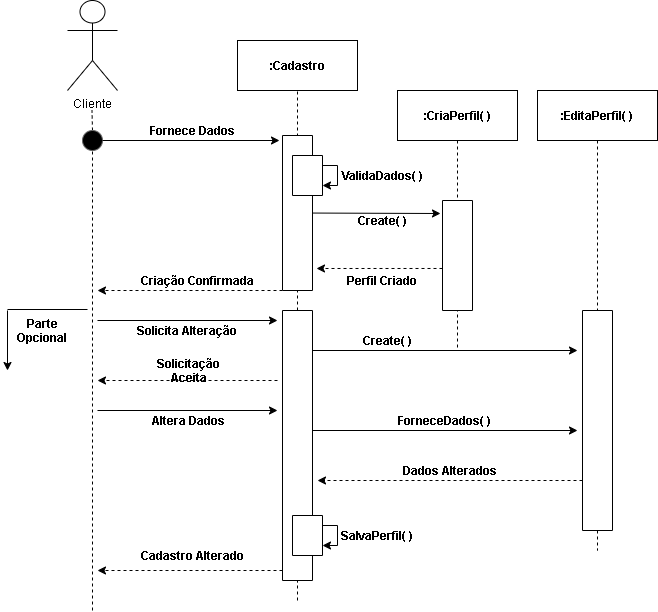

The diagram above was exported from draw.io. Its source (the exported page's mxGraphModel, read from the mxfile embedded in the PNG):
<mxGraphModel dx="868" dy="482" grid="1" gridSize="10" guides="1" tooltips="1" connect="1" arrows="1" fold="1" page="1" pageScale="1" pageWidth="827" pageHeight="1169" math="0" shadow="0">
  <root>
    <mxCell id="0" />
    <mxCell id="1" parent="0" />
    <mxCell id="ycuQ-K5J42AbedeNWGgm-1" value="Cliente" style="shape=umlActor;verticalLabelPosition=bottom;verticalAlign=top;html=1;" vertex="1" parent="1">
      <mxGeometry x="80" y="30" width="50" height="90" as="geometry" />
    </mxCell>
    <mxCell id="ycuQ-K5J42AbedeNWGgm-5" value="" style="endArrow=none;dashed=1;html=1;startArrow=none;" edge="1" parent="1" source="ycuQ-K5J42AbedeNWGgm-8">
      <mxGeometry width="50" height="50" relative="1" as="geometry">
        <mxPoint x="105" y="460" as="sourcePoint" />
        <mxPoint x="104.5" y="140" as="targetPoint" />
      </mxGeometry>
    </mxCell>
    <mxCell id="ycuQ-K5J42AbedeNWGgm-6" value=":Cadastro" style="rounded=0;whiteSpace=wrap;html=1;fontStyle=1" vertex="1" parent="1">
      <mxGeometry x="250" y="70" width="120" height="50" as="geometry" />
    </mxCell>
    <mxCell id="ycuQ-K5J42AbedeNWGgm-7" value="" style="endArrow=none;dashed=1;html=1;startArrow=none;" edge="1" parent="1" source="ycuQ-K5J42AbedeNWGgm-31">
      <mxGeometry width="50" height="50" relative="1" as="geometry">
        <mxPoint x="310" y="460" as="sourcePoint" />
        <mxPoint x="310" y="120" as="targetPoint" />
      </mxGeometry>
    </mxCell>
    <mxCell id="ycuQ-K5J42AbedeNWGgm-8" value="" style="ellipse;whiteSpace=wrap;html=1;aspect=fixed;strokeColor=#666666;fillColor=#000000;" vertex="1" parent="1">
      <mxGeometry x="95" y="160" width="20" height="20" as="geometry" />
    </mxCell>
    <mxCell id="ycuQ-K5J42AbedeNWGgm-9" value="" style="endArrow=none;dashed=1;html=1;" edge="1" parent="1" target="ycuQ-K5J42AbedeNWGgm-8">
      <mxGeometry width="50" height="50" relative="1" as="geometry">
        <mxPoint x="105" y="640" as="sourcePoint" />
        <mxPoint x="104.5" y="140" as="targetPoint" />
      </mxGeometry>
    </mxCell>
    <mxCell id="ycuQ-K5J42AbedeNWGgm-10" value="" style="endArrow=classic;html=1;exitX=1;exitY=0.5;exitDx=0;exitDy=0;" edge="1" parent="1" source="ycuQ-K5J42AbedeNWGgm-8">
      <mxGeometry width="50" height="50" relative="1" as="geometry">
        <mxPoint x="115" y="179.5" as="sourcePoint" />
        <mxPoint x="292" y="170" as="targetPoint" />
      </mxGeometry>
    </mxCell>
    <mxCell id="ycuQ-K5J42AbedeNWGgm-22" style="edgeStyle=orthogonalEdgeStyle;rounded=0;orthogonalLoop=1;jettySize=auto;html=1;" edge="1" parent="1" source="ycuQ-K5J42AbedeNWGgm-12">
      <mxGeometry relative="1" as="geometry">
        <mxPoint x="453" y="243" as="targetPoint" />
        <Array as="points">
          <mxPoint x="453" y="243" />
        </Array>
      </mxGeometry>
    </mxCell>
    <mxCell id="ycuQ-K5J42AbedeNWGgm-25" style="edgeStyle=orthogonalEdgeStyle;rounded=0;orthogonalLoop=1;jettySize=auto;html=1;exitX=0;exitY=0;exitDx=0;exitDy=0;dashed=1;endArrow=classic;endFill=1;" edge="1" parent="1" source="ycuQ-K5J42AbedeNWGgm-12">
      <mxGeometry relative="1" as="geometry">
        <mxPoint x="110" y="320" as="targetPoint" />
        <Array as="points">
          <mxPoint x="250" y="320" />
          <mxPoint x="250" y="320" />
        </Array>
      </mxGeometry>
    </mxCell>
    <mxCell id="ycuQ-K5J42AbedeNWGgm-12" value="" style="rounded=0;whiteSpace=wrap;html=1;strokeColor=#000000;gradientColor=none;rotation=-90;fillColor=#FFFFFF;" vertex="1" parent="1">
      <mxGeometry x="232.5" y="227.5" width="155" height="30" as="geometry" />
    </mxCell>
    <mxCell id="ycuQ-K5J42AbedeNWGgm-13" value="" style="rounded=0;whiteSpace=wrap;html=1;strokeColor=#000000;fillColor=#FFFFFF;gradientColor=none;rotation=-90;" vertex="1" parent="1">
      <mxGeometry x="300" y="190" width="40" height="30" as="geometry" />
    </mxCell>
    <mxCell id="ycuQ-K5J42AbedeNWGgm-16" style="edgeStyle=orthogonalEdgeStyle;rounded=0;orthogonalLoop=1;jettySize=auto;html=1;exitX=0.75;exitY=1;exitDx=0;exitDy=0;entryX=0.25;entryY=1;entryDx=0;entryDy=0;" edge="1" parent="1" source="ycuQ-K5J42AbedeNWGgm-13" target="ycuQ-K5J42AbedeNWGgm-13">
      <mxGeometry relative="1" as="geometry">
        <Array as="points">
          <mxPoint x="350" y="195" />
          <mxPoint x="350" y="215" />
        </Array>
      </mxGeometry>
    </mxCell>
    <mxCell id="ycuQ-K5J42AbedeNWGgm-17" value="Fornece Dados" style="text;html=1;strokeColor=none;fillColor=none;align=center;verticalAlign=middle;whiteSpace=wrap;rounded=0;fontStyle=1" vertex="1" parent="1">
      <mxGeometry x="150" y="150" width="110" height="20" as="geometry" />
    </mxCell>
    <mxCell id="ycuQ-K5J42AbedeNWGgm-20" style="edgeStyle=orthogonalEdgeStyle;rounded=0;orthogonalLoop=1;jettySize=auto;html=1;dashed=1;endArrow=none;endFill=0;" edge="1" parent="1" source="ycuQ-K5J42AbedeNWGgm-19">
      <mxGeometry relative="1" as="geometry">
        <mxPoint x="470" y="380" as="targetPoint" />
      </mxGeometry>
    </mxCell>
    <mxCell id="ycuQ-K5J42AbedeNWGgm-19" value=":CriaPerfil( )" style="rounded=0;whiteSpace=wrap;html=1;strokeColor=#000000;fillColor=#FFFFFF;gradientColor=none;fontStyle=1" vertex="1" parent="1">
      <mxGeometry x="410" y="120" width="120" height="50" as="geometry" />
    </mxCell>
    <mxCell id="ycuQ-K5J42AbedeNWGgm-24" style="edgeStyle=orthogonalEdgeStyle;rounded=0;orthogonalLoop=1;jettySize=auto;html=1;exitX=0.618;exitY=1;exitDx=0;exitDy=0;entryX=0.142;entryY=1.133;entryDx=0;entryDy=0;entryPerimeter=0;endArrow=classic;endFill=1;dashed=1;exitPerimeter=0;" edge="1" parent="1" source="ycuQ-K5J42AbedeNWGgm-21" target="ycuQ-K5J42AbedeNWGgm-12">
      <mxGeometry relative="1" as="geometry">
        <Array as="points" />
      </mxGeometry>
    </mxCell>
    <mxCell id="ycuQ-K5J42AbedeNWGgm-21" value="" style="rounded=0;whiteSpace=wrap;html=1;strokeColor=#000000;fillColor=#FFFFFF;gradientColor=none;direction=south;" vertex="1" parent="1">
      <mxGeometry x="455" y="230" width="30" height="110" as="geometry" />
    </mxCell>
    <mxCell id="ycuQ-K5J42AbedeNWGgm-26" value="ValidaDados( )" style="text;html=1;strokeColor=none;fillColor=none;align=center;verticalAlign=middle;whiteSpace=wrap;rounded=0;fontStyle=1" vertex="1" parent="1">
      <mxGeometry x="350" y="195" width="90" height="20" as="geometry" />
    </mxCell>
    <mxCell id="ycuQ-K5J42AbedeNWGgm-27" value="Create( )" style="text;html=1;strokeColor=none;fillColor=none;align=center;verticalAlign=middle;whiteSpace=wrap;rounded=0;fontStyle=1" vertex="1" parent="1">
      <mxGeometry x="365" y="240" width="60" height="20" as="geometry" />
    </mxCell>
    <mxCell id="ycuQ-K5J42AbedeNWGgm-28" value="Perfil Criado" style="text;html=1;strokeColor=none;fillColor=none;align=center;verticalAlign=middle;whiteSpace=wrap;rounded=0;fontStyle=1" vertex="1" parent="1">
      <mxGeometry x="355" y="300" width="80" height="20" as="geometry" />
    </mxCell>
    <mxCell id="ycuQ-K5J42AbedeNWGgm-29" value="Criação Confirmada" style="text;html=1;strokeColor=none;fillColor=none;align=center;verticalAlign=middle;whiteSpace=wrap;rounded=0;fontStyle=1" vertex="1" parent="1">
      <mxGeometry x="150" y="300" width="120" height="20" as="geometry" />
    </mxCell>
    <mxCell id="ycuQ-K5J42AbedeNWGgm-30" value="" style="endArrow=classic;html=1;" edge="1" parent="1">
      <mxGeometry width="50" height="50" relative="1" as="geometry">
        <mxPoint x="110" y="350" as="sourcePoint" />
        <mxPoint x="290" y="350" as="targetPoint" />
      </mxGeometry>
    </mxCell>
    <mxCell id="ycuQ-K5J42AbedeNWGgm-31" value="" style="rounded=0;whiteSpace=wrap;html=1;strokeColor=#000000;fillColor=#FFFFFF;gradientColor=none;direction=south;" vertex="1" parent="1">
      <mxGeometry x="295" y="340" width="30" height="270" as="geometry" />
    </mxCell>
    <mxCell id="ycuQ-K5J42AbedeNWGgm-32" value="" style="endArrow=none;dashed=1;html=1;" edge="1" parent="1" target="ycuQ-K5J42AbedeNWGgm-31">
      <mxGeometry width="50" height="50" relative="1" as="geometry">
        <mxPoint x="310" y="630" as="sourcePoint" />
        <mxPoint x="310" y="120" as="targetPoint" />
      </mxGeometry>
    </mxCell>
    <mxCell id="ycuQ-K5J42AbedeNWGgm-34" style="edgeStyle=orthogonalEdgeStyle;rounded=0;orthogonalLoop=1;jettySize=auto;html=1;endArrow=none;endFill=0;dashed=1;" edge="1" parent="1" source="ycuQ-K5J42AbedeNWGgm-33">
      <mxGeometry relative="1" as="geometry">
        <mxPoint x="610" y="580" as="targetPoint" />
      </mxGeometry>
    </mxCell>
    <mxCell id="ycuQ-K5J42AbedeNWGgm-33" value=":EditaPerfil( )" style="rounded=0;whiteSpace=wrap;html=1;strokeColor=#000000;fillColor=#FFFFFF;gradientColor=none;fontStyle=1" vertex="1" parent="1">
      <mxGeometry x="550" y="120" width="120" height="50" as="geometry" />
    </mxCell>
    <mxCell id="ycuQ-K5J42AbedeNWGgm-35" value="" style="endArrow=classic;html=1;dashed=1;" edge="1" parent="1">
      <mxGeometry width="50" height="50" relative="1" as="geometry">
        <mxPoint x="290" y="410" as="sourcePoint" />
        <mxPoint x="110" y="410" as="targetPoint" />
      </mxGeometry>
    </mxCell>
    <mxCell id="ycuQ-K5J42AbedeNWGgm-36" value="" style="endArrow=classic;html=1;" edge="1" parent="1">
      <mxGeometry width="50" height="50" relative="1" as="geometry">
        <mxPoint x="110" y="440" as="sourcePoint" />
        <mxPoint x="290" y="440" as="targetPoint" />
      </mxGeometry>
    </mxCell>
    <mxCell id="ycuQ-K5J42AbedeNWGgm-37" value="" style="endArrow=classic;html=1;" edge="1" parent="1">
      <mxGeometry width="50" height="50" relative="1" as="geometry">
        <mxPoint x="325" y="460" as="sourcePoint" />
        <mxPoint x="590" y="460" as="targetPoint" />
      </mxGeometry>
    </mxCell>
    <mxCell id="ycuQ-K5J42AbedeNWGgm-38" value="" style="rounded=0;whiteSpace=wrap;html=1;strokeColor=#000000;fillColor=#FFFFFF;gradientColor=none;direction=south;" vertex="1" parent="1">
      <mxGeometry x="595" y="340" width="30" height="220" as="geometry" />
    </mxCell>
    <mxCell id="ycuQ-K5J42AbedeNWGgm-39" value="" style="endArrow=classic;html=1;" edge="1" parent="1">
      <mxGeometry width="50" height="50" relative="1" as="geometry">
        <mxPoint x="325" y="380" as="sourcePoint" />
        <mxPoint x="590" y="380" as="targetPoint" />
      </mxGeometry>
    </mxCell>
    <mxCell id="ycuQ-K5J42AbedeNWGgm-40" value="" style="endArrow=classic;html=1;dashed=1;" edge="1" parent="1">
      <mxGeometry width="50" height="50" relative="1" as="geometry">
        <mxPoint x="595" y="510" as="sourcePoint" />
        <mxPoint x="330" y="510" as="targetPoint" />
      </mxGeometry>
    </mxCell>
    <mxCell id="ycuQ-K5J42AbedeNWGgm-43" style="edgeStyle=orthogonalEdgeStyle;rounded=0;orthogonalLoop=1;jettySize=auto;html=1;exitX=0.25;exitY=0;exitDx=0;exitDy=0;endArrow=classic;endFill=1;entryX=0.75;entryY=0;entryDx=0;entryDy=0;" edge="1" parent="1" source="ycuQ-K5J42AbedeNWGgm-41" target="ycuQ-K5J42AbedeNWGgm-41">
      <mxGeometry relative="1" as="geometry">
        <mxPoint x="380" y="570" as="targetPoint" />
        <Array as="points">
          <mxPoint x="350" y="555" />
          <mxPoint x="350" y="575" />
        </Array>
      </mxGeometry>
    </mxCell>
    <mxCell id="ycuQ-K5J42AbedeNWGgm-41" value="" style="rounded=0;whiteSpace=wrap;html=1;strokeColor=#000000;fillColor=#FFFFFF;gradientColor=none;direction=south;" vertex="1" parent="1">
      <mxGeometry x="305" y="545" width="30" height="40" as="geometry" />
    </mxCell>
    <mxCell id="ycuQ-K5J42AbedeNWGgm-44" value="" style="endArrow=classic;html=1;dashed=1;" edge="1" parent="1">
      <mxGeometry width="50" height="50" relative="1" as="geometry">
        <mxPoint x="295" y="600" as="sourcePoint" />
        <mxPoint x="110" y="600" as="targetPoint" />
      </mxGeometry>
    </mxCell>
    <mxCell id="ycuQ-K5J42AbedeNWGgm-45" value="" style="endArrow=none;html=1;" edge="1" parent="1">
      <mxGeometry width="50" height="50" relative="1" as="geometry">
        <mxPoint x="20" y="339" as="sourcePoint" />
        <mxPoint x="100" y="339" as="targetPoint" />
      </mxGeometry>
    </mxCell>
    <mxCell id="ycuQ-K5J42AbedeNWGgm-46" value="" style="endArrow=classic;html=1;" edge="1" parent="1">
      <mxGeometry width="50" height="50" relative="1" as="geometry">
        <mxPoint x="20" y="340" as="sourcePoint" />
        <mxPoint x="20" y="400" as="targetPoint" />
      </mxGeometry>
    </mxCell>
    <mxCell id="ycuQ-K5J42AbedeNWGgm-47" value="Parte Opcional" style="text;html=1;strokeColor=none;fillColor=none;align=center;verticalAlign=middle;whiteSpace=wrap;rounded=0;fontStyle=1" vertex="1" parent="1">
      <mxGeometry x="30" y="350" width="50" height="20" as="geometry" />
    </mxCell>
    <mxCell id="ycuQ-K5J42AbedeNWGgm-48" value="Solicita Alteração" style="text;html=1;strokeColor=none;fillColor=none;align=center;verticalAlign=middle;whiteSpace=wrap;rounded=0;fontStyle=1" vertex="1" parent="1">
      <mxGeometry x="140" y="350" width="120" height="20" as="geometry" />
    </mxCell>
    <mxCell id="ycuQ-K5J42AbedeNWGgm-49" value="Create( )" style="text;html=1;strokeColor=none;fillColor=none;align=center;verticalAlign=middle;whiteSpace=wrap;rounded=0;fontStyle=1" vertex="1" parent="1">
      <mxGeometry x="360" y="360" width="80" height="20" as="geometry" />
    </mxCell>
    <mxCell id="ycuQ-K5J42AbedeNWGgm-50" value="Solicitação Aceita" style="text;html=1;strokeColor=none;fillColor=none;align=center;verticalAlign=middle;whiteSpace=wrap;rounded=0;fontStyle=1" vertex="1" parent="1">
      <mxGeometry x="150" y="390" width="102.5" height="20" as="geometry" />
    </mxCell>
    <mxCell id="ycuQ-K5J42AbedeNWGgm-51" value="Altera Dados" style="text;html=1;strokeColor=none;fillColor=none;align=center;verticalAlign=middle;whiteSpace=wrap;rounded=0;fontStyle=1" vertex="1" parent="1">
      <mxGeometry x="153.25" y="440" width="96" height="20" as="geometry" />
    </mxCell>
    <mxCell id="ycuQ-K5J42AbedeNWGgm-52" value="ForneceDados( )" style="text;html=1;strokeColor=none;fillColor=none;align=center;verticalAlign=middle;whiteSpace=wrap;rounded=0;fontStyle=1" vertex="1" parent="1">
      <mxGeometry x="400" y="440" width="115" height="20" as="geometry" />
    </mxCell>
    <mxCell id="ycuQ-K5J42AbedeNWGgm-53" value="Dados Alterados" style="text;html=1;strokeColor=none;fillColor=none;align=center;verticalAlign=middle;whiteSpace=wrap;rounded=0;fontStyle=1" vertex="1" parent="1">
      <mxGeometry x="410" y="490" width="105" height="20" as="geometry" />
    </mxCell>
    <mxCell id="ycuQ-K5J42AbedeNWGgm-54" value="SalvaPerfil( )" style="text;html=1;strokeColor=none;fillColor=none;align=center;verticalAlign=middle;whiteSpace=wrap;rounded=0;fontStyle=1" vertex="1" parent="1">
      <mxGeometry x="350" y="555" width="80" height="20" as="geometry" />
    </mxCell>
    <mxCell id="ycuQ-K5J42AbedeNWGgm-55" value="Cadastro Alterado" style="text;html=1;strokeColor=none;fillColor=none;align=center;verticalAlign=middle;whiteSpace=wrap;rounded=0;fontStyle=1" vertex="1" parent="1">
      <mxGeometry x="145" y="575" width="120" height="20" as="geometry" />
    </mxCell>
  </root>
</mxGraphModel>